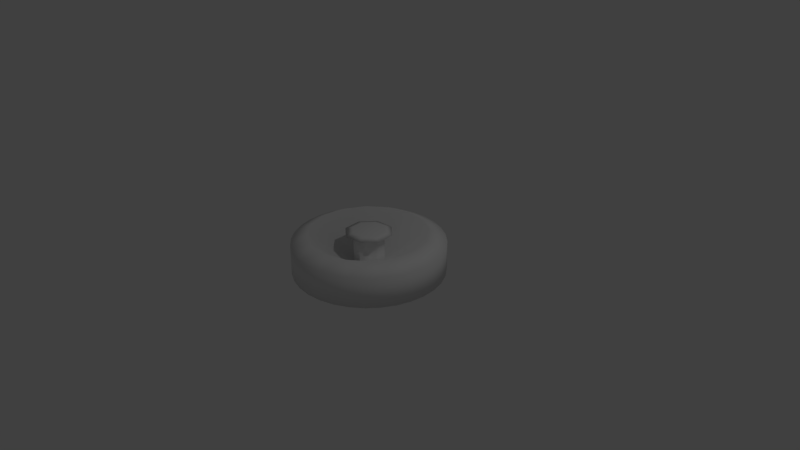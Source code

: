 # Source: power_cell_cap.blend  (saved by Blender 2.79.0; exported with 4.5.12 LTS)
import bpy
from mathutils import Matrix  # noqa: F401  (used for matrix-valued properties, if any)

bpy.ops.wm.read_factory_settings(use_empty=True)
scene = bpy.context.scene
scene.name = 'Scene'

# ---- collections
col_collection_1 = bpy.data.collections.new('Collection 1'); scene.collection.children.link(col_collection_1)

# ---- world
world_world = bpy.data.worlds.new('World'); scene.world = world_world
world_world.color = (0.05088, 0.05088, 0.05088)
world_world.use_sun_shadow = False
world_world.sun_shadow_jitter_overblur = 0.0
world_world.cycles.sampling_method = 'MANUAL'

# ---- cameras
cam_camera = bpy.data.cameras.new('Camera')
cam_camera.clip_end = 100.0
cam_camera.lens = 35.0
cam_camera.sensor_width = 32.0
cam_camera.sensor_height = 18.0
cam_camera.ortho_scale = 7.314
cam_camera.dof.focus_distance = 0.0
cam_camera.dof.aperture_fstop = 128.0

# ---- lights
light_lamp = bpy.data.lights.new('Lamp', 'POINT')
light_lamp.transmission_factor = 0.0
light_lamp.cutoff_distance = 30.0
light_lamp.energy = 100.0
light_lamp.shadow_buffer_clip_start = 1.001
light_lamp.shadow_soft_size = 0.1
light_lamp.shadow_maximum_resolution = 0.006
light_lamp.use_absolute_resolution = True

# ---- meshes
me_cylinder = bpy.data.meshes.new('Cylinder')
me_cylinder.from_pydata([(0.0, 1.0, -0.2), (0.0, 1.0, 0.2), (0.1951, 0.9808, -0.2), (0.1951, 0.9808, 0.2), (0.3827, 0.9239, -0.2), (0.3827, 0.9239, 0.2), (0.5556, 0.8315, -0.2), (0.5556, 0.8315, 0.2), (0.7071, 0.7071, -0.2), (0.7071, 0.7071, 0.2), (0.8315, 0.5556, -0.2), (0.8315, 0.5556, 0.2), (0.9239, 0.3827, -0.2), (0.9239, 0.3827, 0.2), (0.9808, 0.1951, -0.2), (0.9808, 0.1951, 0.2), (1.0, 7.55e-08, -0.2), (1.0, 7.55e-08, 0.2), (0.9808, -0.1951, -0.2), (0.9808, -0.1951, 0.2), (0.9239, -0.3827, -0.2), (0.9239, -0.3827, 0.2), (0.8315, -0.5556, -0.2), (0.8315, -0.5556, 0.2), (0.7071, -0.7071, -0.2), (0.7071, -0.7071, 0.2), (0.5556, -0.8315, -0.2), (0.5556, -0.8315, 0.2), (0.3827, -0.9239, -0.2), (0.3827, -0.9239, 0.2), (0.1951, -0.9808, -0.2), (0.1951, -0.9808, 0.2), (-3.258e-07, -1.0, -0.2), (-3.258e-07, -1.0, 0.2), (-0.1951, -0.9808, -0.2), (-0.1951, -0.9808, 0.2), (-0.3827, -0.9239, -0.2), (-0.3827, -0.9239, 0.2), (-0.5556, -0.8315, -0.2), (-0.5556, -0.8315, 0.2), (-0.7071, -0.7071, -0.2), (-0.7071, -0.7071, 0.2), (-0.8315, -0.5556, -0.2), (-0.8315, -0.5556, 0.2), (-0.9239, -0.3827, -0.2), (-0.9239, -0.3827, 0.2), (-0.9808, -0.1951, -0.2), (-0.9808, -0.1951, 0.2), (-1.0, 9.656e-07, -0.2), (-1.0, 9.656e-07, 0.2), (-0.9808, 0.1951, -0.2), (-0.9808, 0.1951, 0.2), (-0.9239, 0.3827, -0.2), (-0.9239, 0.3827, 0.2), (-0.8315, 0.5556, -0.2), (-0.8315, 0.5556, 0.2), (-0.7071, 0.7071, -0.2), (-0.7071, 0.7071, 0.2), (-0.5556, 0.8315, -0.2), (-0.5556, 0.8315, 0.2), (-0.3827, 0.9239, -0.2), (-0.3827, 0.9239, 0.2), (-0.1951, 0.9808, -0.2), (-0.1951, 0.9808, 0.2), (-0.07587, 0.7704, 0.3139), (0.2247, 0.7408, 0.3139), (-0.09245, -0.3048, 0.32), (0.4911, 0.5984, 0.3139), (0.2042, -0.06193, 0.2771), (0.6827, 0.3649, 0.3139), (-0.2809, -0.1501, 0.32), (0.7704, 0.07587, 0.3139), (0.1006, -0.1882, 0.2771), (0.7408, -0.2247, 0.3139), (-0.3048, 0.09245, 0.32), (0.5984, -0.4911, 0.3139), (-0.06193, -0.2042, 0.2771), (0.3649, -0.6827, 0.3139), (-0.1501, 0.2809, 0.32), (0.07587, -0.7704, 0.3139), (-0.1882, -0.1006, 0.2771), (-0.2247, -0.7408, 0.3139), (-0.4911, -0.5984, 0.3139), (-0.2042, 0.06193, 0.2771), (-0.6827, -0.3649, 0.3139), (-0.7704, -0.07587, 0.3139), (-0.1006, 0.1882, 0.2771), (-0.7408, 0.2247, 0.3139), (0.3048, -0.09245, 0.32), (-0.5984, 0.4911, 0.3139), (0.06193, 0.2042, 0.2771), (-0.3649, 0.6827, 0.3139), (0.1501, -0.2809, 0.32), (0.1882, 0.1006, 0.2771), (0.06193, 0.2042, -0.1175), (0.1882, 0.1006, -0.1175), (0.2042, -0.06193, -0.1175), (0.1006, -0.1882, -0.1175), (-0.06193, -0.2042, -0.1175), (-0.1882, -0.1006, -0.1175), (-0.2042, 0.06193, -0.1175), (0.2809, 0.1501, 0.32), (0.09245, 0.3048, 0.32), (-0.1006, 0.1882, -0.1175), (-0.2095, 0.06355, 0.3505), (-0.1931, -0.1032, 0.3505), (-0.1032, 0.1931, 0.3505), (0.1032, -0.1931, 0.3505), (0.2095, -0.06355, 0.3505), (-0.06355, -0.2095, 0.3505), (0.06355, 0.2095, 0.3505), (0.1931, 0.1032, 0.3505)], [], [(0, 1, 3, 2), (2, 3, 5, 4), (4, 5, 7, 6), (6, 7, 9, 8), (8, 9, 11, 10), (10, 11, 13, 12), (12, 13, 15, 14), (14, 15, 17, 16), (16, 17, 19, 18), (18, 19, 21, 20), (20, 21, 23, 22), (22, 23, 25, 24), (24, 25, 27, 26), (26, 27, 29, 28), (28, 29, 31, 30), (30, 31, 33, 32), (32, 33, 35, 34), (34, 35, 37, 36), (36, 37, 39, 38), (38, 39, 41, 40), (40, 41, 43, 42), (42, 43, 45, 44), (44, 45, 47, 46), (46, 47, 49, 48), (48, 49, 51, 50), (50, 51, 53, 52), (52, 53, 55, 54), (54, 55, 57, 56), (56, 57, 59, 58), (58, 59, 61, 60), (15, 13, 69, 71), (60, 61, 63, 62), (62, 63, 1, 0), (0, 2, 4, 6, 8, 10, 12, 14, 16, 18, 20, 22, 24, 26, 28, 30, 32, 34, 36, 38, 40, 42, 44, 46, 48, 50, 52, 54, 56, 58, 60, 62), (64, 103, 94), (33, 31, 79), (51, 49, 85, 87), (7, 5, 65, 67), (25, 23, 75), (43, 41, 82, 84), (61, 59, 91), (17, 15, 71), (35, 33, 79, 81), (53, 51, 87), (9, 7, 67), (27, 25, 75, 77), (45, 43, 84), (63, 61, 91, 64), (19, 17, 71, 73), (37, 35, 81), (55, 53, 87, 89), (11, 9, 67, 69), (29, 27, 77), (3, 1, 64, 65), (47, 45, 84, 85), (1, 63, 64), (21, 19, 73), (39, 37, 81, 82), (57, 55, 89), (13, 11, 69), (31, 29, 77, 79), (49, 47, 85), (5, 3, 65), (23, 21, 73, 75), (41, 39, 82), (59, 57, 89, 91), (86, 83, 74, 78), (82, 81, 98), (95, 94, 90, 93), (82, 98, 99), (71, 69, 95), (84, 82, 99), (71, 95, 96), (97, 96, 68, 72), (73, 71, 96), (85, 84, 99), (94, 103, 86, 90), (85, 99, 100), (75, 73, 96), (87, 85, 100), (75, 96, 97), (72, 68, 88, 92), (77, 75, 97), (89, 87, 100), (99, 98, 76, 80), (65, 64, 94), (89, 100, 103), (79, 77, 97), (96, 95, 93, 68), (91, 89, 103), (79, 97, 98), (67, 65, 94), (103, 100, 83, 86), (81, 79, 98), (67, 94, 95), (64, 91, 103), (98, 97, 72, 76), (69, 67, 95), (74, 70, 105, 104), (100, 99, 80, 83), (93, 90, 102, 101), (68, 93, 101, 88), (80, 76, 66, 70), (76, 72, 92, 66), (90, 86, 78, 102), (83, 80, 70, 74), (110, 106, 104, 105, 109, 107, 108, 111), (88, 101, 111, 108), (70, 66, 109, 105), (101, 102, 110, 111), (78, 74, 104, 106), (66, 92, 107, 109), (102, 78, 106, 110), (92, 88, 108, 107)])
me_cylinder.polygons.foreach_set('use_smooth', [True] * 114)
me_cylinder.use_remesh_preserve_volume = False
me_cylinder.use_remesh_preserve_attributes = False
me_cylinder.use_mirror_vertex_groups = False
me_cylinder.update()

# ---- objects
ob_cylinder = bpy.data.objects.new('Cylinder', me_cylinder)
ob_lamp = bpy.data.objects.new('Lamp', light_lamp)
ob_camera = bpy.data.objects.new('Camera', cam_camera)

# ---- transforms, parenting, visibility, modifiers, constraints
ob_cylinder.location = (0.0, 0.0, 0.0)
ob_cylinder.lineart.crease_threshold = 0.0
ob_lamp.location = (4.076, 1.005, 5.904)
ob_lamp.rotation_euler = (0.6503, 0.05522, 1.866)
ob_lamp.lock_rotations_4d = False
ob_lamp.empty_display_type = 'ARROWS'
ob_lamp.color = (0.0, 0.0, 0.0, 0.0)
ob_lamp.lineart.crease_threshold = 0.0
ob_camera.location = (7.481, -6.508, 5.344)
ob_camera.rotation_euler = (1.109, 0.0, 0.8149)
ob_camera.lock_rotations_4d = False
ob_camera.empty_display_type = 'ARROWS'
ob_camera.color = (0.0, 0.0, 0.0, 0.0)
ob_camera.display_type = 'WIRE'
ob_camera.lineart.crease_threshold = 0.0

# ---- collection membership
col_collection_1.objects.link(ob_cylinder)
col_collection_1.objects.link(ob_lamp)
col_collection_1.objects.link(ob_camera)

# ---- scene / render settings (as saved in the file)
scene.camera = ob_camera
scene.frame_start = 1; scene.frame_end = 250; scene.frame_set(1)
scene.render.engine = 'BLENDER_EEVEE_NEXT'
scene.render.resolution_percentage = 50
scene.render.dither_intensity = 0.0
scene.cycles.use_denoising = False
scene.cycles.samples = 128
scene.cycles.sampling_pattern = 'TABULATED_SOBOL'
scene.cycles.use_adaptive_sampling = False
scene.cycles.use_light_tree = False
scene.cycles.blur_glossy = 0.0
scene.cycles.sample_clamp_indirect = 0.0
scene.view_settings.view_transform = 'Standard'
bpy.context.view_layer.update()
